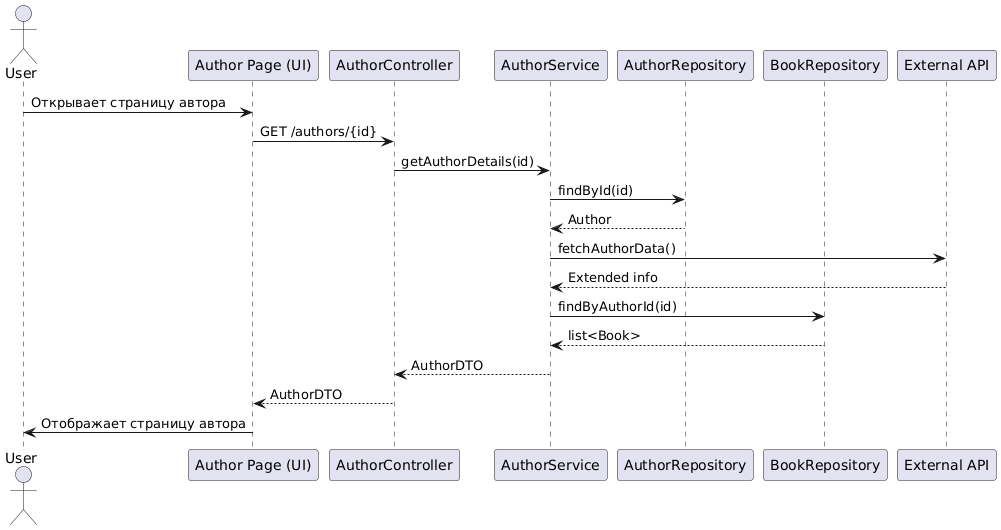

The diagram above was rendered by PlantUML. Its source (embedded in the PNG):
@startuml
actor User
participant "Author Page (UI)" as UI
participant "AuthorController" as Controller
participant "AuthorService" as Service
participant "AuthorRepository" as Repo
participant "BookRepository" as Books
participant "External API" as API

User -> UI: Открывает страницу автора
UI -> Controller: GET /authors/{id}
Controller -> Service: getAuthorDetails(id)
Service -> Repo: findById(id)
Repo --> Service: Author
Service -> API: fetchAuthorData()
API --> Service: Extended info
Service -> Books: findByAuthorId(id)
Books --> Service: list<Book>
Service --> Controller: AuthorDTO
Controller --> UI: AuthorDTO
UI -> User: Отображает страницу автора
@enduml